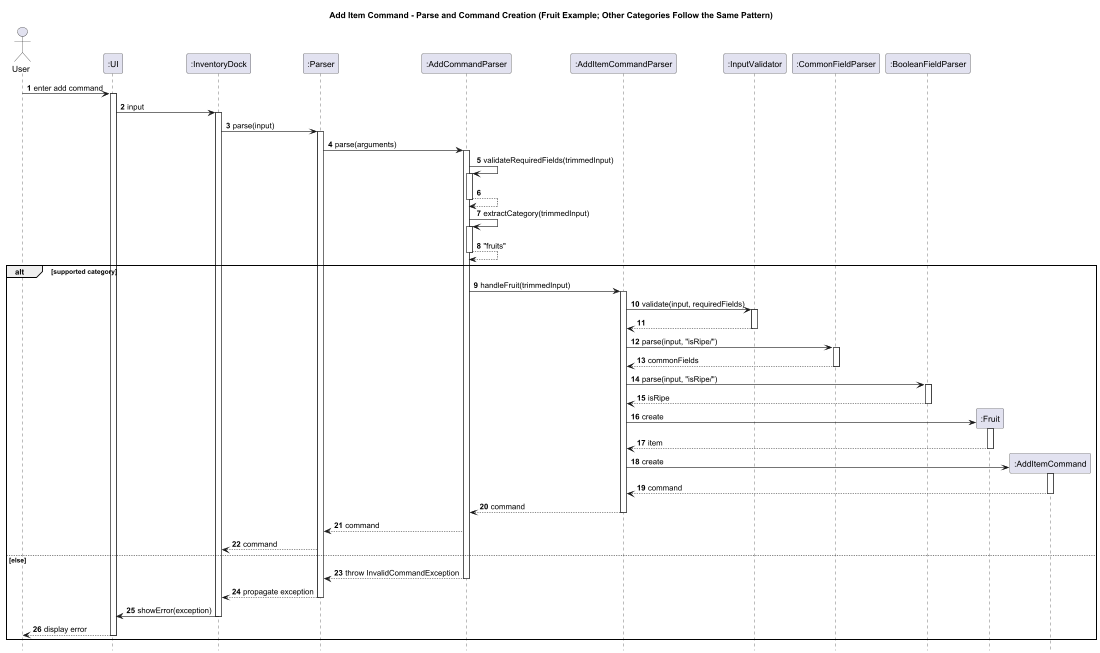

The diagram above was rendered by PlantUML. Its source (embedded in the PNG):
@startuml
title Add Item Command - Parse and Command Creation (Fruit Example; Other Categories Follow the Same Pattern)

autonumber
hide footbox

actor User
participant ":UI" as UI
participant ":InventoryDock" as InventoryDock
participant ":Parser" as Parser
participant ":AddCommandParser" as AddCommandParser
participant ":AddItemCommandParser" as AddItemCommandParser
participant ":InputValidator" as InputValidator
participant ":CommonFieldParser" as CommonFieldParser
participant ":BooleanFieldParser" as BooleanFieldParser

User -> UI: enter add command
activate UI

UI -> InventoryDock: input
activate InventoryDock

InventoryDock -> Parser ++: parse(input)
Parser -> AddCommandParser ++: parse(arguments)

AddCommandParser -> AddCommandParser: validateRequiredFields(trimmedInput)
activate AddCommandParser
AddCommandParser --> AddCommandParser
deactivate AddCommandParser

AddCommandParser -> AddCommandParser: extractCategory(trimmedInput)
activate AddCommandParser
AddCommandParser --> AddCommandParser: "fruits"
deactivate AddCommandParser

alt supported category
    AddCommandParser -> AddItemCommandParser: handleFruit(trimmedInput)
    activate AddItemCommandParser

    AddItemCommandParser -> InputValidator: validate(input, requiredFields)
    activate InputValidator
    InputValidator --> AddItemCommandParser
    deactivate InputValidator

    AddItemCommandParser -> CommonFieldParser: parse(input, "isRipe/")
    activate CommonFieldParser
    CommonFieldParser --> AddItemCommandParser: commonFields
    deactivate CommonFieldParser

    AddItemCommandParser -> BooleanFieldParser: parse(input, "isRipe/")
    activate BooleanFieldParser
    BooleanFieldParser --> AddItemCommandParser: isRipe
    deactivate BooleanFieldParser

    create ":Fruit" as Fruit
    AddItemCommandParser -> Fruit: create
    activate Fruit
    Fruit --> AddItemCommandParser: item
    deactivate Fruit

    create ":AddItemCommand" as AddItemCommand
    AddItemCommandParser -> AddItemCommand: create
    activate AddItemCommand
    AddItemCommand --> AddItemCommandParser: command
    deactivate AddItemCommand

    AddItemCommandParser --> AddCommandParser: command
    deactivate AddItemCommandParser

    AddCommandParser --> Parser: command
    Parser --> InventoryDock: command
else else
    AddCommandParser --> Parser --: throw InvalidCommandException
    Parser --> InventoryDock --: propagate exception
    InventoryDock -> UI: showError(exception)
    deactivate InventoryDock
    UI --> User: display error
    deactivate UI
end

deactivate InventoryDock

@enduml